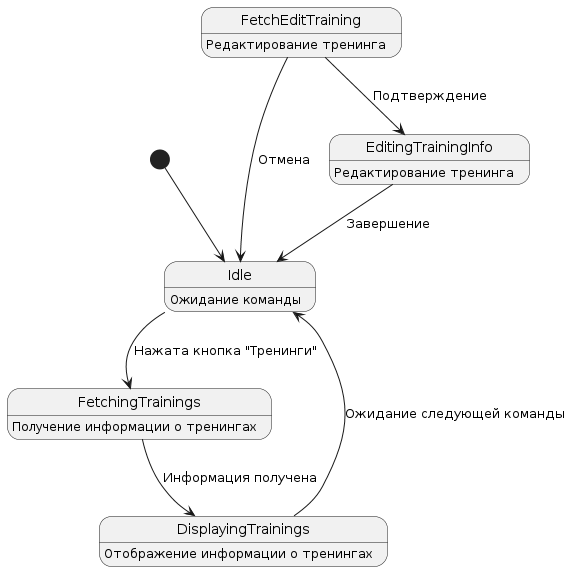

The diagram above was rendered by PlantUML. Its source (embedded in the PNG):
@startuml
[*] --> Idle

Idle : Ожидание команды
Idle --> FetchingTrainings : Нажата кнопка "Тренинги"
FetchingTrainings : Получение информации о тренингах
FetchingTrainings --> DisplayingTrainings : Информация получена
DisplayingTrainings : Отображение информации о тренингах
DisplayingTrainings --> Idle : Ожидание следующей команды

FetchEditTraining : Редактирование тренинга
FetchEditTraining --> Idle : Отмена
FetchEditTraining --> EditingTrainingInfo : Подтверждение

EditingTrainingInfo : Редактирование тренинга
EditingTrainingInfo --> Idle : Завершение
@enduml